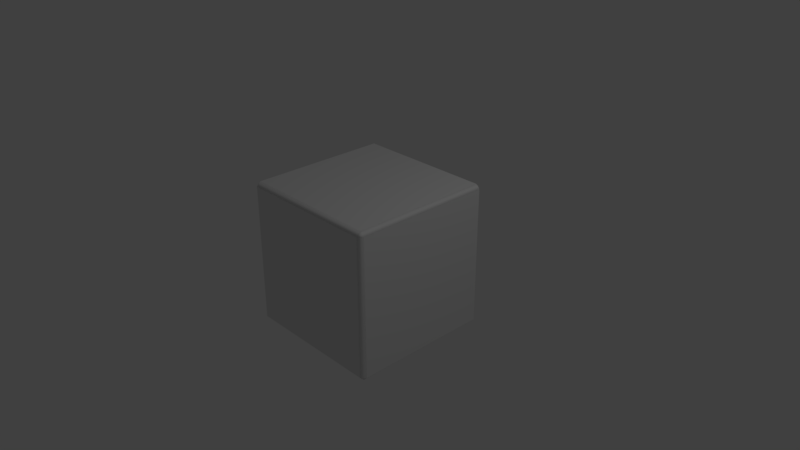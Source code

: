 # Source: IceBlock.blend  (saved by Blender 2.78.0; exported with 4.5.12 LTS)
import bpy
from mathutils import Matrix  # noqa: F401  (used for matrix-valued properties, if any)

bpy.ops.wm.read_factory_settings(use_empty=True)
scene = bpy.context.scene
scene.name = 'Scene'

# ---- collections
col_collection_1 = bpy.data.collections.new('Collection 1'); scene.collection.children.link(col_collection_1)

# ---- materials (node trees are filled in below, after node groups)
mat_material = bpy.data.materials.new('Material')
mat_material.alpha_threshold = 0.0
mat_material.roughness = 0.5
mat_material.line_color = (0.0, 0.0, 0.0, 1.0)

# ---- material node trees

# ---- world
world_world = bpy.data.worlds.new('World'); scene.world = world_world
world_world.color = (0.05088, 0.05088, 0.05088)
world_world.use_sun_shadow = False
world_world.sun_shadow_jitter_overblur = 0.0
world_world.cycles.sampling_method = 'MANUAL'

# ---- cameras
cam_camera = bpy.data.cameras.new('Camera')
cam_camera.clip_end = 100.0
cam_camera.lens = 35.0
cam_camera.sensor_width = 32.0
cam_camera.sensor_height = 18.0
cam_camera.ortho_scale = 7.314
cam_camera.dof.focus_distance = 0.0

# ---- lights
light_lamp = bpy.data.lights.new('Lamp', 'POINT')
light_lamp.transmission_factor = 0.0
light_lamp.cutoff_distance = 30.0
light_lamp.energy = 100.0
light_lamp.shadow_buffer_clip_start = 1.001
light_lamp.shadow_soft_size = 0.1
light_lamp.shadow_maximum_resolution = 0.006
light_lamp.use_absolute_resolution = True

# ---- meshes
me_cube = bpy.data.meshes.new('Cube')
me_cube.from_pydata([(1.0, 0.9421, -0.9421), (0.9421, 0.9421, -1.0), (0.9421, 1.0, -0.9421), (1.0, -0.9421, -0.9421), (0.9421, -1.0, -0.9421), (0.9421, -0.9421, -1.0), (-0.9421, -1.0, -0.9421), (-1.0, -0.9421, -0.9421), (-0.9421, -0.9421, -1.0), (-0.9421, 1.0, -0.9421), (-0.9421, 0.9421, -1.0), (-1.0, 0.9421, -0.9421), (0.9421, 1.0, 0.9421), (0.9421, 0.9421, 1.0), (1.0, 0.9421, 0.9421), (0.9421, -1.0, 0.9421), (1.0, -0.9421, 0.9421), (0.9421, -0.9421, 1.0), (-1.0, -0.9421, 0.9421), (-0.9421, -1.0, 0.9421), (-0.9421, -0.9421, 1.0), (-1.0, 0.9421, 0.9421), (-0.9421, 0.9421, 1.0), (-0.9421, 1.0, 0.9421)], [], [(12, 2, 9, 23), (4, 15, 19, 6), (7, 18, 21, 11), (13, 22, 20, 17), (0, 14, 16, 3), (0, 1, 2), (3, 4, 5), (6, 7, 8), (9, 10, 11), (12, 13, 14), (15, 16, 17), (18, 19, 20), (21, 22, 23), (0, 3, 5, 1), (1, 10, 9, 2), (2, 12, 14, 0), (4, 6, 8, 5), (3, 16, 15, 4), (7, 11, 10, 8), (6, 19, 18, 7), (11, 21, 23, 9), (13, 17, 16, 14), (12, 23, 22, 13), (17, 20, 19, 15), (20, 22, 21, 18), (1, 5, 8, 10)])
me_cube.polygons.foreach_set('use_smooth', [True] * 26)
_uv = me_cube.uv_layers.new(name='UVMap')
_uv.uv.foreach_set('vector', [0.6798, 0.4855, 0.6798, 0.01447, 1.0, 0.01447, 1.0, 0.4855, 0.0, 0.9855, 0.0, 0.5145, 0.3202, 0.5145, 0.3202, 0.9855, 0.3399, 0.4855, 0.3399, 0.01447, 0.6601, 0.01447, 0.6601, 0.4855, 0.009836, 0.4855, 0.009836, 0.01447, 0.3301, 0.01447, 0.3301, 0.4855, 1.0, 0.5145, 1.0, 0.9855, 0.6798, 0.9855, 0.6798, 0.5145, 0.6699, 0.01447, 0.6798, 0.0, 0.6798, 0.01447, 0.6798, 0.5145, 0.6699, 0.5145, 0.6798, 0.5, 0.3202, 0.9855, 0.3301, 0.9855, 0.3202, 1.0, 0.6699, 0.4855, 0.6601, 0.5, 0.6601, 0.4855, 0.0, 0.4855, 0.009836, 0.4855, 0.009836, 0.5, 0.3399, 0.5145, 0.3301, 0.5145, 0.3399, 0.5, 0.3301, 0.5145, 0.3202, 0.5145, 0.3202, 0.5, 0.6601, 0.01447, 0.6601, 0.0, 0.6699, 0.01447, 0.3497, 0.5, 0.6699, 0.5, 0.6699, 0.5145, 0.3497, 0.5145, 0.3497, 0.5145, 0.3497, 0.9855, 0.3399, 0.9855, 0.3399, 0.5145, 0.6798, 0.01447, 0.6798, 0.4855, 0.6699, 0.4855, 0.6699, 0.01447, 0.0, 0.9855, 0.3202, 0.9855, 0.3202, 1.0, 1.013e-08, 1.0, 0.6798, 0.5145, 0.6798, 0.9855, 0.6699, 0.9855, 0.6699, 0.5145, 0.3399, 0.4855, 0.6601, 0.4855, 0.6601, 0.5, 0.3399, 0.5, 0.3202, 0.9855, 0.3202, 0.5145, 0.3301, 0.5145, 0.3301, 0.9855, 0.6601, 0.4855, 0.6601, 0.01447, 0.6699, 0.01447, 0.6699, 0.4855, 0.009836, 0.4855, 0.3301, 0.4855, 0.3301, 0.5, 0.009836, 0.5, 0.6798, 0.4855, 1.0, 0.4855, 1.0, 0.5, 0.6798, 0.5, 0.3301, 0.4855, 0.3301, 0.01447, 0.3399, 0.01447, 0.3399, 0.4855, 0.3301, 0.01447, 0.009836, 0.01447, 0.009836, 0.0, 0.3301, 1.341e-07, 0.3497, 0.5145, 0.6699, 0.5145, 0.6699, 0.9855, 0.3497, 0.9855])
me_cube.materials.append(mat_material)
me_cube.use_remesh_preserve_volume = False
me_cube.use_remesh_preserve_attributes = False
me_cube.use_mirror_vertex_groups = False
me_cube.update()
me_cube.normals_split_custom_set([tuple(v) for v in zip(*[iter([1.839e-05, 1.0, -2.265e-05, -2.316e-05, 1.0, -1.863e-05, -1.878e-05, 1.0, 2.335e-05, 2.314e-05, 1.0, 1.875e-05, 1.842e-05, -1.0, 2.308e-05, -2.358e-05, -1.0, 1.824e-05, -1.86e-05, -1.0, -2.325e-05, 2.32e-05, -1.0, -1.863e-05, -1.0, -1.854e-05, 2.278e-05, -1.0, 2.321e-05, 1.857e-05, -1.0, 1.878e-05, -2.329e-05, -1.0, -2.309e-05, -1.866e-05, -2.358e-05, 1.845e-05, 1.0, -1.851e-05, -2.294e-05, 1.0, 2.312e-05, -1.886e-05, 1.0, 1.86e-05, 2.286e-05, 1.0, 1.0, 1.857e-05, 2.271e-05, 1.0, -2.323e-05, 1.91e-05, 1.0, -1.901e-05, -2.283e-05, 1.0, 2.318e-05, -1.86e-05, 1.0, 1.857e-05, 2.271e-05, 9.403e-06, -1.401e-05, -1.0, -2.316e-05, 1.0, -1.863e-05, 1.0, 2.318e-05, -1.86e-05, 1.842e-05, -1.0, 2.308e-05, -1.398e-05, -9.611e-06, -1.0, 2.32e-05, -1.0, -1.863e-05, -1.0, -1.854e-05, 2.278e-05, -9.477e-06, 1.395e-05, -1.0, -1.878e-05, 1.0, 2.335e-05, 1.409e-05, 9.626e-06, -1.0, -1.0, -2.309e-05, -1.866e-05, 1.839e-05, 1.0, -2.265e-05, -2.358e-05, 1.845e-05, 1.0, 1.0, -2.323e-05, 1.91e-05, -2.358e-05, -1.0, 1.824e-05, 1.0, -1.901e-05, -2.283e-05, 1.86e-05, 2.286e-05, 1.0, -1.0, 2.321e-05, 1.857e-05, -1.86e-05, -1.0, -2.325e-05, 2.312e-05, -1.886e-05, 1.0, -1.0, 1.878e-05, -2.329e-05, -1.851e-05, -2.294e-05, 1.0, 2.314e-05, 1.0, 1.875e-05, 1.0, 1.857e-05, 2.271e-05, 1.0, 2.318e-05, -1.86e-05, -1.398e-05, -9.611e-06, -1.0, 9.403e-06, -1.401e-05, -1.0, 9.403e-06, -1.401e-05, -1.0, 1.409e-05, 9.626e-06, -1.0, -1.878e-05, 1.0, 2.335e-05, -2.316e-05, 1.0, -1.863e-05, -2.316e-05, 1.0, -1.863e-05, 1.839e-05, 1.0, -2.265e-05, 1.0, -2.323e-05, 1.91e-05, 1.0, 1.857e-05, 2.271e-05, 1.842e-05, -1.0, 2.308e-05, 2.32e-05, -1.0, -1.863e-05, -9.477e-06, 1.395e-05, -1.0, -1.398e-05, -9.611e-06, -1.0, 1.0, 2.318e-05, -1.86e-05, 1.0, -1.901e-05, -2.283e-05, -2.358e-05, -1.0, 1.824e-05, 1.842e-05, -1.0, 2.308e-05, -1.0, -1.854e-05, 2.278e-05, -1.0, -2.309e-05, -1.866e-05, 1.409e-05, 9.626e-06, -1.0, -9.477e-06, 1.395e-05, -1.0, 2.32e-05, -1.0, -1.863e-05, -1.86e-05, -1.0, -2.325e-05, -1.0, 2.321e-05, 1.857e-05, -1.0, -1.854e-05, 2.278e-05, -1.0, -2.309e-05, -1.866e-05, -1.0, 1.878e-05, -2.329e-05, 2.314e-05, 1.0, 1.875e-05, -1.878e-05, 1.0, 2.335e-05, -2.358e-05, 1.845e-05, 1.0, 1.86e-05, 2.286e-05, 1.0, 1.0, -1.901e-05, -2.283e-05, 1.0, -2.323e-05, 1.91e-05, 1.839e-05, 1.0, -2.265e-05, 2.314e-05, 1.0, 1.875e-05, -1.851e-05, -2.294e-05, 1.0, -2.358e-05, 1.845e-05, 1.0, 1.86e-05, 2.286e-05, 1.0, 2.312e-05, -1.886e-05, 1.0, -1.86e-05, -1.0, -2.325e-05, -2.358e-05, -1.0, 1.824e-05, 2.312e-05, -1.886e-05, 1.0, -1.851e-05, -2.294e-05, 1.0, -1.0, 1.878e-05, -2.329e-05, -1.0, 2.321e-05, 1.857e-05, 9.403e-06, -1.401e-05, -1.0, -1.398e-05, -9.611e-06, -1.0, -9.477e-06, 1.395e-05, -1.0, 1.409e-05, 9.626e-06, -1.0])] * 3)])

# ---- objects
ob_cube = bpy.data.objects.new('Cube', me_cube)
ob_lamp = bpy.data.objects.new('Lamp', light_lamp)
ob_camera = bpy.data.objects.new('Camera', cam_camera)

# ---- transforms, parenting, visibility, modifiers, constraints
ob_cube.location = (0.0, 0.0, 0.0)
ob_cube.lock_rotations_4d = False
ob_cube.empty_display_type = 'ARROWS'
ob_cube.lineart.crease_threshold = 0.0
ob_lamp.location = (4.076, 1.005, 5.904)
ob_lamp.rotation_euler = (0.6503, 0.05522, 1.866)
ob_lamp.lock_rotations_4d = False
ob_lamp.empty_display_type = 'ARROWS'
ob_lamp.color = (0.0, 0.0, 0.0, 0.0)
ob_lamp.lineart.crease_threshold = 0.0
ob_camera.location = (7.481, -6.508, 5.344)
ob_camera.rotation_euler = (1.109, 0.0, 0.8149)
ob_camera.lock_rotations_4d = False
ob_camera.empty_display_type = 'ARROWS'
ob_camera.color = (0.0, 0.0, 0.0, 0.0)
ob_camera.display_type = 'WIRE'
ob_camera.lineart.crease_threshold = 0.0

# ---- collection membership
col_collection_1.objects.link(ob_cube)
col_collection_1.objects.link(ob_lamp)
col_collection_1.objects.link(ob_camera)

# ---- scene / render settings (as saved in the file)
scene.camera = ob_camera
scene.frame_start = 1; scene.frame_end = 250; scene.frame_set(1)
scene.render.engine = 'CYCLES'
scene.render.resolution_percentage = 50
scene.render.dither_intensity = 0.0
scene.cycles.use_denoising = False
scene.cycles.samples = 128
scene.cycles.sampling_pattern = 'TABULATED_SOBOL'
scene.cycles.light_sampling_threshold = 0.0
scene.cycles.use_adaptive_sampling = False
scene.cycles.use_light_tree = False
scene.cycles.blur_glossy = 0.0
scene.cycles.sample_clamp_indirect = 0.0
scene.view_settings.view_transform = 'Standard'
bpy.context.view_layer.update()
